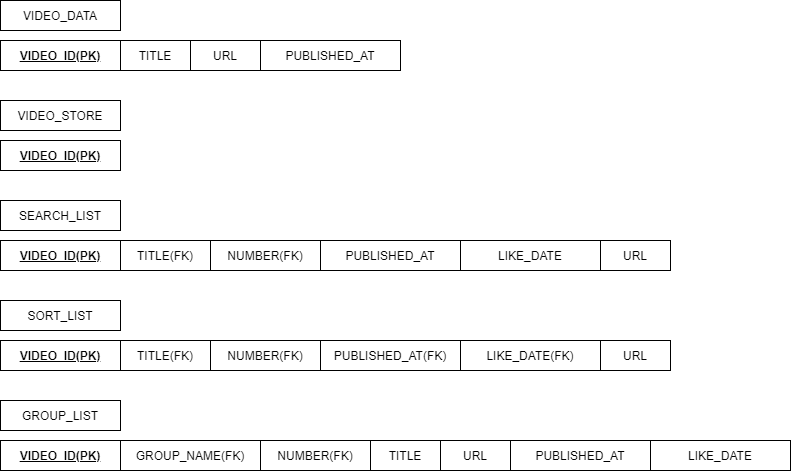

The diagram above was exported from draw.io. Its source (the exported page's mxGraphModel, read from the mxfile embedded in the PNG):
<mxGraphModel dx="1422" dy="713" grid="1" gridSize="10" guides="1" tooltips="1" connect="1" arrows="1" fold="1" page="1" pageScale="1" pageWidth="900" pageHeight="600" math="0" shadow="0">
  <root>
    <mxCell id="0" />
    <mxCell id="1" parent="0" />
    <mxCell id="wr_xuKsExZ-NSVIkKMYS-1" value="VIDEO_DATA" style="rounded=0;whiteSpace=wrap;html=1;" vertex="1" parent="1">
      <mxGeometry x="60" y="70" width="120" height="30" as="geometry" />
    </mxCell>
    <mxCell id="wr_xuKsExZ-NSVIkKMYS-3" value="&lt;b&gt;&lt;u&gt;VIDEO_ID(PK)&lt;/u&gt;&lt;/b&gt;" style="rounded=0;whiteSpace=wrap;html=1;" vertex="1" parent="1">
      <mxGeometry x="60" y="110" width="120" height="30" as="geometry" />
    </mxCell>
    <mxCell id="wr_xuKsExZ-NSVIkKMYS-4" value="TITLE" style="rounded=0;whiteSpace=wrap;html=1;" vertex="1" parent="1">
      <mxGeometry x="180" y="110" width="70" height="30" as="geometry" />
    </mxCell>
    <mxCell id="wr_xuKsExZ-NSVIkKMYS-5" value="URL" style="rounded=0;whiteSpace=wrap;html=1;" vertex="1" parent="1">
      <mxGeometry x="250" y="110" width="70" height="30" as="geometry" />
    </mxCell>
    <mxCell id="wr_xuKsExZ-NSVIkKMYS-6" value="PUBLISHED_AT" style="rounded=0;whiteSpace=wrap;html=1;" vertex="1" parent="1">
      <mxGeometry x="320" y="110" width="140" height="30" as="geometry" />
    </mxCell>
    <mxCell id="wr_xuKsExZ-NSVIkKMYS-7" value="&lt;b&gt;&lt;u&gt;VIDEO_ID(PK)&lt;/u&gt;&lt;/b&gt;" style="rounded=0;whiteSpace=wrap;html=1;" vertex="1" parent="1">
      <mxGeometry x="60" y="210" width="120" height="30" as="geometry" />
    </mxCell>
    <mxCell id="wr_xuKsExZ-NSVIkKMYS-8" value="TITLE" style="rounded=0;whiteSpace=wrap;html=1;" vertex="1" parent="1">
      <mxGeometry x="430" y="510" width="70" height="30" as="geometry" />
    </mxCell>
    <mxCell id="wr_xuKsExZ-NSVIkKMYS-9" value="URL" style="rounded=0;whiteSpace=wrap;html=1;" vertex="1" parent="1">
      <mxGeometry x="500" y="510" width="70" height="30" as="geometry" />
    </mxCell>
    <mxCell id="wr_xuKsExZ-NSVIkKMYS-10" value="PUBLISHED_AT" style="rounded=0;whiteSpace=wrap;html=1;" vertex="1" parent="1">
      <mxGeometry x="570" y="510" width="140" height="30" as="geometry" />
    </mxCell>
    <mxCell id="wr_xuKsExZ-NSVIkKMYS-11" value="LIKE_DATE" style="rounded=0;whiteSpace=wrap;html=1;" vertex="1" parent="1">
      <mxGeometry x="710" y="510" width="140" height="30" as="geometry" />
    </mxCell>
    <mxCell id="wr_xuKsExZ-NSVIkKMYS-12" value="VIDEO_STORE" style="rounded=0;whiteSpace=wrap;html=1;" vertex="1" parent="1">
      <mxGeometry x="60" y="170" width="120" height="30" as="geometry" />
    </mxCell>
    <mxCell id="wr_xuKsExZ-NSVIkKMYS-13" value="&lt;b&gt;&lt;u&gt;VIDEO_ID(PK)&lt;/u&gt;&lt;/b&gt;" style="rounded=0;whiteSpace=wrap;html=1;" vertex="1" parent="1">
      <mxGeometry x="60" y="310" width="120" height="30" as="geometry" />
    </mxCell>
    <mxCell id="wr_xuKsExZ-NSVIkKMYS-14" value="TITLE(FK)" style="rounded=0;whiteSpace=wrap;html=1;" vertex="1" parent="1">
      <mxGeometry x="180" y="310" width="90" height="30" as="geometry" />
    </mxCell>
    <mxCell id="wr_xuKsExZ-NSVIkKMYS-18" value="SEARCH_LIST" style="rounded=0;whiteSpace=wrap;html=1;" vertex="1" parent="1">
      <mxGeometry x="60" y="270" width="120" height="30" as="geometry" />
    </mxCell>
    <mxCell id="wr_xuKsExZ-NSVIkKMYS-19" value="NUMBER(FK)" style="rounded=0;whiteSpace=wrap;html=1;" vertex="1" parent="1">
      <mxGeometry x="270" y="310" width="110" height="30" as="geometry" />
    </mxCell>
    <mxCell id="wr_xuKsExZ-NSVIkKMYS-20" value="&lt;b&gt;&lt;u&gt;VIDEO_ID(PK)&lt;/u&gt;&lt;/b&gt;" style="rounded=0;whiteSpace=wrap;html=1;" vertex="1" parent="1">
      <mxGeometry x="60" y="410" width="120" height="30" as="geometry" />
    </mxCell>
    <mxCell id="wr_xuKsExZ-NSVIkKMYS-21" value="TITLE(FK)" style="rounded=0;whiteSpace=wrap;html=1;" vertex="1" parent="1">
      <mxGeometry x="180" y="410" width="90" height="30" as="geometry" />
    </mxCell>
    <mxCell id="wr_xuKsExZ-NSVIkKMYS-22" value="URL" style="rounded=0;whiteSpace=wrap;html=1;" vertex="1" parent="1">
      <mxGeometry x="660" y="410" width="70" height="30" as="geometry" />
    </mxCell>
    <mxCell id="wr_xuKsExZ-NSVIkKMYS-23" value="PUBLISHED_AT(FK)" style="rounded=0;whiteSpace=wrap;html=1;" vertex="1" parent="1">
      <mxGeometry x="380" y="410" width="140" height="30" as="geometry" />
    </mxCell>
    <mxCell id="wr_xuKsExZ-NSVIkKMYS-24" value="LIKE_DATE(FK)" style="rounded=0;whiteSpace=wrap;html=1;" vertex="1" parent="1">
      <mxGeometry x="520" y="410" width="140" height="30" as="geometry" />
    </mxCell>
    <mxCell id="wr_xuKsExZ-NSVIkKMYS-25" value="SORT_LIST" style="rounded=0;whiteSpace=wrap;html=1;" vertex="1" parent="1">
      <mxGeometry x="60" y="370" width="120" height="30" as="geometry" />
    </mxCell>
    <mxCell id="wr_xuKsExZ-NSVIkKMYS-28" value="URL" style="rounded=0;whiteSpace=wrap;html=1;" vertex="1" parent="1">
      <mxGeometry x="660" y="310" width="70" height="30" as="geometry" />
    </mxCell>
    <mxCell id="wr_xuKsExZ-NSVIkKMYS-29" value="PUBLISHED_AT" style="rounded=0;whiteSpace=wrap;html=1;" vertex="1" parent="1">
      <mxGeometry x="380" y="310" width="140" height="30" as="geometry" />
    </mxCell>
    <mxCell id="wr_xuKsExZ-NSVIkKMYS-30" value="LIKE_DATE" style="rounded=0;whiteSpace=wrap;html=1;" vertex="1" parent="1">
      <mxGeometry x="520" y="310" width="140" height="30" as="geometry" />
    </mxCell>
    <mxCell id="wr_xuKsExZ-NSVIkKMYS-33" value="&lt;b&gt;&lt;u&gt;VIDEO_ID(PK)&lt;/u&gt;&lt;/b&gt;" style="rounded=0;whiteSpace=wrap;html=1;" vertex="1" parent="1">
      <mxGeometry x="60" y="510" width="120" height="30" as="geometry" />
    </mxCell>
    <mxCell id="wr_xuKsExZ-NSVIkKMYS-38" value="GROUP_LIST" style="rounded=0;whiteSpace=wrap;html=1;" vertex="1" parent="1">
      <mxGeometry x="60" y="470" width="120" height="30" as="geometry" />
    </mxCell>
    <mxCell id="wr_xuKsExZ-NSVIkKMYS-40" value="GROUP_NAME(FK)" style="rounded=0;whiteSpace=wrap;html=1;" vertex="1" parent="1">
      <mxGeometry x="180" y="510" width="140" height="30" as="geometry" />
    </mxCell>
    <mxCell id="wr_xuKsExZ-NSVIkKMYS-41" style="edgeStyle=orthogonalEdgeStyle;rounded=0;orthogonalLoop=1;jettySize=auto;html=1;exitX=0.5;exitY=1;exitDx=0;exitDy=0;" edge="1" parent="1">
      <mxGeometry relative="1" as="geometry">
        <mxPoint x="770" y="430" as="sourcePoint" />
        <mxPoint x="770" y="430" as="targetPoint" />
      </mxGeometry>
    </mxCell>
    <mxCell id="wr_xuKsExZ-NSVIkKMYS-42" value="NUMBER(FK)" style="rounded=0;whiteSpace=wrap;html=1;" vertex="1" parent="1">
      <mxGeometry x="270" y="410" width="110" height="30" as="geometry" />
    </mxCell>
    <mxCell id="wr_xuKsExZ-NSVIkKMYS-43" value="NUMBER(FK)" style="rounded=0;whiteSpace=wrap;html=1;" vertex="1" parent="1">
      <mxGeometry x="320" y="510" width="110" height="30" as="geometry" />
    </mxCell>
  </root>
</mxGraphModel>